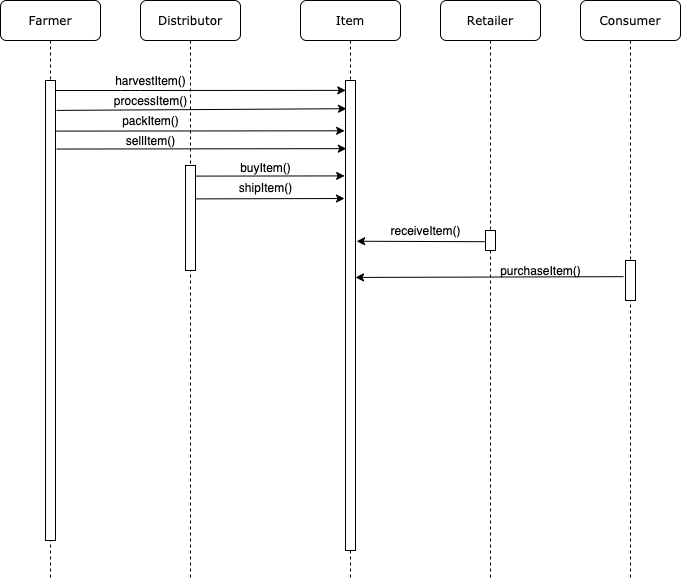

The diagram above was exported from draw.io. Its source (the exported page's mxGraphModel, read from the mxfile embedded in the PNG):
<mxGraphModel dx="1181" dy="613" grid="1" gridSize="10" guides="1" tooltips="1" connect="1" arrows="1" fold="1" page="1" pageScale="1" pageWidth="1100" pageHeight="850" background="none" math="0" shadow="0">
  <root>
    <mxCell id="0" />
    <mxCell id="1" parent="0" />
    <mxCell id="7baba1c4bc27f4b0-2" value="Distributor" style="shape=umlLifeline;perimeter=lifelinePerimeter;whiteSpace=wrap;html=1;container=1;collapsible=0;recursiveResize=0;outlineConnect=0;rounded=1;shadow=0;comic=0;labelBackgroundColor=none;strokeWidth=1;fontFamily=Verdana;fontSize=12;align=center;" parent="1" vertex="1">
      <mxGeometry x="240" y="80" width="100" height="580" as="geometry" />
    </mxCell>
    <mxCell id="7baba1c4bc27f4b0-10" value="" style="html=1;points=[];perimeter=orthogonalPerimeter;rounded=0;shadow=0;comic=0;labelBackgroundColor=none;strokeWidth=1;fontFamily=Verdana;fontSize=12;align=center;" parent="7baba1c4bc27f4b0-2" vertex="1">
      <mxGeometry x="45" y="165" width="10" height="105" as="geometry" />
    </mxCell>
    <mxCell id="7baba1c4bc27f4b0-3" value="Item" style="shape=umlLifeline;perimeter=lifelinePerimeter;whiteSpace=wrap;html=1;container=1;collapsible=0;recursiveResize=0;outlineConnect=0;rounded=1;shadow=0;comic=0;labelBackgroundColor=none;strokeWidth=1;fontFamily=Verdana;fontSize=12;align=center;" parent="1" vertex="1">
      <mxGeometry x="400" y="80" width="100" height="580" as="geometry" />
    </mxCell>
    <mxCell id="7baba1c4bc27f4b0-13" value="" style="html=1;points=[];perimeter=orthogonalPerimeter;rounded=0;shadow=0;comic=0;labelBackgroundColor=none;strokeWidth=1;fontFamily=Verdana;fontSize=12;align=center;" parent="7baba1c4bc27f4b0-3" vertex="1">
      <mxGeometry x="45" y="80" width="10" height="470" as="geometry" />
    </mxCell>
    <mxCell id="7baba1c4bc27f4b0-4" value="Retailer" style="shape=umlLifeline;perimeter=lifelinePerimeter;whiteSpace=wrap;html=1;container=1;collapsible=0;recursiveResize=0;outlineConnect=0;rounded=1;shadow=0;comic=0;labelBackgroundColor=none;strokeWidth=1;fontFamily=Verdana;fontSize=12;align=center;" parent="1" vertex="1">
      <mxGeometry x="540" y="80" width="100" height="580" as="geometry" />
    </mxCell>
    <mxCell id="7baba1c4bc27f4b0-5" value="Consumer" style="shape=umlLifeline;perimeter=lifelinePerimeter;whiteSpace=wrap;html=1;container=1;collapsible=0;recursiveResize=0;outlineConnect=0;rounded=1;shadow=0;comic=0;labelBackgroundColor=none;strokeWidth=1;fontFamily=Verdana;fontSize=12;align=center;" parent="1" vertex="1">
      <mxGeometry x="680" y="80" width="100" height="580" as="geometry" />
    </mxCell>
    <mxCell id="7baba1c4bc27f4b0-8" value="Farmer" style="shape=umlLifeline;perimeter=lifelinePerimeter;whiteSpace=wrap;html=1;container=1;collapsible=0;recursiveResize=0;outlineConnect=0;rounded=1;shadow=0;comic=0;labelBackgroundColor=none;strokeWidth=1;fontFamily=Verdana;fontSize=12;align=center;" parent="1" vertex="1">
      <mxGeometry x="100" y="80" width="100" height="580" as="geometry" />
    </mxCell>
    <mxCell id="7baba1c4bc27f4b0-9" value="" style="html=1;points=[];perimeter=orthogonalPerimeter;rounded=0;shadow=0;comic=0;labelBackgroundColor=none;strokeWidth=1;fontFamily=Verdana;fontSize=12;align=center;" parent="7baba1c4bc27f4b0-8" vertex="1">
      <mxGeometry x="45" y="80" width="10" height="460" as="geometry" />
    </mxCell>
    <mxCell id="7baba1c4bc27f4b0-16" value="" style="html=1;points=[];perimeter=orthogonalPerimeter;rounded=0;shadow=0;comic=0;labelBackgroundColor=none;strokeWidth=1;fontFamily=Verdana;fontSize=12;align=center;" parent="1" vertex="1">
      <mxGeometry x="585" y="310" width="10" height="20" as="geometry" />
    </mxCell>
    <mxCell id="7baba1c4bc27f4b0-19" value="" style="html=1;points=[];perimeter=orthogonalPerimeter;rounded=0;shadow=0;comic=0;labelBackgroundColor=none;strokeWidth=1;fontFamily=Verdana;fontSize=12;align=center;" parent="1" vertex="1">
      <mxGeometry x="725" y="340" width="10" height="40" as="geometry" />
    </mxCell>
    <mxCell id="GtsXddUpK5dFiiw5ie5z-1" value="" style="endArrow=classic;html=1;entryX=0.029;entryY=0.021;entryDx=0;entryDy=0;entryPerimeter=0;" edge="1" parent="1" source="7baba1c4bc27f4b0-9" target="7baba1c4bc27f4b0-13">
      <mxGeometry width="50" height="50" relative="1" as="geometry">
        <mxPoint x="180" y="230" as="sourcePoint" />
        <mxPoint x="440" y="170" as="targetPoint" />
        <Array as="points">
          <mxPoint x="230" y="170" />
        </Array>
      </mxGeometry>
    </mxCell>
    <mxCell id="GtsXddUpK5dFiiw5ie5z-2" value="harvestItem()" style="text;html=1;align=center;verticalAlign=middle;resizable=0;points=[];autosize=1;strokeColor=none;" vertex="1" parent="1">
      <mxGeometry x="205" y="150" width="90" height="20" as="geometry" />
    </mxCell>
    <mxCell id="GtsXddUpK5dFiiw5ie5z-3" value="" style="endArrow=classic;html=1;exitX=1.1;exitY=0.065;exitDx=0;exitDy=0;exitPerimeter=0;entryX=0.1;entryY=0.06;entryDx=0;entryDy=0;entryPerimeter=0;" edge="1" parent="1" source="7baba1c4bc27f4b0-9" target="7baba1c4bc27f4b0-13">
      <mxGeometry width="50" height="50" relative="1" as="geometry">
        <mxPoint x="160" y="190" as="sourcePoint" />
        <mxPoint x="440" y="190" as="targetPoint" />
        <Array as="points" />
      </mxGeometry>
    </mxCell>
    <mxCell id="GtsXddUpK5dFiiw5ie5z-6" value="processItem()" style="text;html=1;align=center;verticalAlign=middle;resizable=0;points=[];autosize=1;strokeColor=none;" vertex="1" parent="1">
      <mxGeometry x="205" y="170" width="90" height="20" as="geometry" />
    </mxCell>
    <mxCell id="GtsXddUpK5dFiiw5ie5z-7" value="" style="endArrow=classic;html=1;exitX=0.943;exitY=0.11;exitDx=0;exitDy=0;exitPerimeter=0;entryX=-0.086;entryY=0.107;entryDx=0;entryDy=0;entryPerimeter=0;" edge="1" parent="1" source="7baba1c4bc27f4b0-9" target="7baba1c4bc27f4b0-13">
      <mxGeometry width="50" height="50" relative="1" as="geometry">
        <mxPoint x="160" y="210" as="sourcePoint" />
        <mxPoint x="440" y="210" as="targetPoint" />
        <Array as="points" />
      </mxGeometry>
    </mxCell>
    <mxCell id="GtsXddUpK5dFiiw5ie5z-8" value="packItem()&lt;br&gt;" style="text;html=1;align=center;verticalAlign=middle;resizable=0;points=[];autosize=1;strokeColor=none;" vertex="1" parent="1">
      <mxGeometry x="215" y="190" width="70" height="20" as="geometry" />
    </mxCell>
    <mxCell id="GtsXddUpK5dFiiw5ie5z-9" value="" style="endArrow=classic;html=1;exitX=1.114;exitY=0.149;exitDx=0;exitDy=0;exitPerimeter=0;entryX=0.086;entryY=0.145;entryDx=0;entryDy=0;entryPerimeter=0;" edge="1" parent="1" source="7baba1c4bc27f4b0-9" target="7baba1c4bc27f4b0-13">
      <mxGeometry width="50" height="50" relative="1" as="geometry">
        <mxPoint x="164.43000000000006" y="220.60000000000002" as="sourcePoint" />
        <mxPoint x="440" y="229" as="targetPoint" />
        <Array as="points" />
      </mxGeometry>
    </mxCell>
    <mxCell id="GtsXddUpK5dFiiw5ie5z-10" value="sellItem()" style="text;html=1;align=center;verticalAlign=middle;resizable=0;points=[];autosize=1;strokeColor=none;" vertex="1" parent="1">
      <mxGeometry x="220" y="210" width="60" height="20" as="geometry" />
    </mxCell>
    <mxCell id="GtsXddUpK5dFiiw5ie5z-11" value="" style="endArrow=classic;html=1;exitX=0.943;exitY=0.101;exitDx=0;exitDy=0;exitPerimeter=0;entryX=-0.086;entryY=0.203;entryDx=0;entryDy=0;entryPerimeter=0;" edge="1" parent="1" source="7baba1c4bc27f4b0-10" target="7baba1c4bc27f4b0-13">
      <mxGeometry width="50" height="50" relative="1" as="geometry">
        <mxPoint x="340" y="320" as="sourcePoint" />
        <mxPoint x="390" y="270" as="targetPoint" />
      </mxGeometry>
    </mxCell>
    <mxCell id="GtsXddUpK5dFiiw5ie5z-12" value="buyItem()&lt;br&gt;" style="text;html=1;align=center;verticalAlign=middle;resizable=0;points=[];autosize=1;strokeColor=none;" vertex="1" parent="1">
      <mxGeometry x="330" y="237" width="70" height="20" as="geometry" />
    </mxCell>
    <mxCell id="GtsXddUpK5dFiiw5ie5z-13" value="" style="endArrow=classic;html=1;exitX=1;exitY=0.318;exitDx=0;exitDy=0;exitPerimeter=0;" edge="1" parent="1" source="7baba1c4bc27f4b0-10">
      <mxGeometry width="50" height="50" relative="1" as="geometry">
        <mxPoint x="300.00000000000006" y="280.1949999999999" as="sourcePoint" />
        <mxPoint x="444" y="278" as="targetPoint" />
      </mxGeometry>
    </mxCell>
    <mxCell id="GtsXddUpK5dFiiw5ie5z-14" value="shipItem()" style="text;html=1;align=center;verticalAlign=middle;resizable=0;points=[];autosize=1;strokeColor=none;" vertex="1" parent="1">
      <mxGeometry x="330" y="257" width="70" height="20" as="geometry" />
    </mxCell>
    <mxCell id="GtsXddUpK5dFiiw5ie5z-16" value="" style="endArrow=classic;html=1;exitX=-0.086;exitY=0.56;exitDx=0;exitDy=0;exitPerimeter=0;entryX=1.114;entryY=0.342;entryDx=0;entryDy=0;entryPerimeter=0;" edge="1" parent="1" source="7baba1c4bc27f4b0-16" target="7baba1c4bc27f4b0-13">
      <mxGeometry width="50" height="50" relative="1" as="geometry">
        <mxPoint x="500" y="340" as="sourcePoint" />
        <mxPoint x="550" y="290" as="targetPoint" />
      </mxGeometry>
    </mxCell>
    <mxCell id="GtsXddUpK5dFiiw5ie5z-17" value="receiveItem()" style="text;html=1;align=center;verticalAlign=middle;resizable=0;points=[];autosize=1;strokeColor=none;" vertex="1" parent="1">
      <mxGeometry x="480" y="300" width="90" height="20" as="geometry" />
    </mxCell>
    <mxCell id="GtsXddUpK5dFiiw5ie5z-18" value="" style="endArrow=classic;html=1;exitX=-0.2;exitY=0.404;exitDx=0;exitDy=0;exitPerimeter=0;entryX=1;entryY=0.419;entryDx=0;entryDy=0;entryPerimeter=0;" edge="1" parent="1" source="7baba1c4bc27f4b0-19" target="7baba1c4bc27f4b0-13">
      <mxGeometry width="50" height="50" relative="1" as="geometry">
        <mxPoint x="610" y="390" as="sourcePoint" />
        <mxPoint x="460" y="356" as="targetPoint" />
      </mxGeometry>
    </mxCell>
    <mxCell id="GtsXddUpK5dFiiw5ie5z-19" value="purchaseItem()" style="text;html=1;align=center;verticalAlign=middle;resizable=0;points=[];autosize=1;strokeColor=none;" vertex="1" parent="1">
      <mxGeometry x="590" y="340" width="100" height="20" as="geometry" />
    </mxCell>
  </root>
</mxGraphModel>